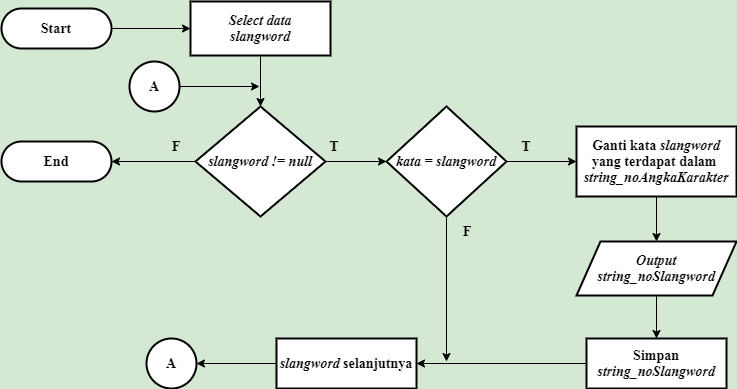

The diagram above was exported from draw.io. Its source (the exported page's mxGraphModel, read from the mxfile embedded in the PNG):
<mxGraphModel dx="1019" dy="555" grid="1" gridSize="10" guides="1" tooltips="1" connect="1" arrows="1" fold="1" page="1" pageScale="1" pageWidth="827" pageHeight="1169" background="#D5E8D4" math="0" shadow="0">
  <root>
    <mxCell id="0" />
    <mxCell id="1" parent="0" />
    <mxCell id="nq37NrVnf6S420Zew8mY-68" style="edgeStyle=orthogonalEdgeStyle;rounded=0;orthogonalLoop=1;jettySize=auto;html=1;entryX=0.5;entryY=0;entryDx=0;entryDy=0;entryPerimeter=0;fontSize=12;" parent="1" edge="1">
      <mxGeometry relative="1" as="geometry">
        <mxPoint x="100" y="410" as="sourcePoint" />
        <Array as="points">
          <mxPoint x="100" y="450" />
          <mxPoint x="200" y="450" />
          <mxPoint x="200" y="110" />
          <mxPoint x="300" y="110" />
        </Array>
      </mxGeometry>
    </mxCell>
    <mxCell id="ODAMLEJdmm_eWChrQkhK-125" style="edgeStyle=orthogonalEdgeStyle;rounded=0;orthogonalLoop=1;jettySize=auto;html=1;entryX=0;entryY=0.5;entryDx=0;entryDy=0;fontFamily=Times New Roman;fontSize=14;" parent="1" source="ODAMLEJdmm_eWChrQkhK-4" target="ODAMLEJdmm_eWChrQkhK-114" edge="1">
      <mxGeometry relative="1" as="geometry" />
    </mxCell>
    <mxCell id="ODAMLEJdmm_eWChrQkhK-4" value="&lt;b style=&quot;font-size: 14px;&quot;&gt;&lt;font style=&quot;font-size: 14px;&quot;&gt;Start&lt;/font&gt;&lt;/b&gt;" style="rounded=1;whiteSpace=wrap;html=1;absoluteArcSize=1;arcSize=140;strokeWidth=2;fontSize=14;fontFamily=Times New Roman;" parent="1" vertex="1">
      <mxGeometry x="55" y="67" width="110" height="40" as="geometry" />
    </mxCell>
    <mxCell id="ODAMLEJdmm_eWChrQkhK-95" value="&lt;b style=&quot;font-size: 14px;&quot;&gt;&lt;font style=&quot;font-size: 14px;&quot;&gt;End&lt;/font&gt;&lt;/b&gt;" style="rounded=1;whiteSpace=wrap;html=1;absoluteArcSize=1;arcSize=140;strokeWidth=2;fontSize=14;fontFamily=Times New Roman;" parent="1" vertex="1">
      <mxGeometry x="55" y="199.99999999999994" width="110" height="40" as="geometry" />
    </mxCell>
    <mxCell id="ODAMLEJdmm_eWChrQkhK-118" style="edgeStyle=orthogonalEdgeStyle;rounded=0;orthogonalLoop=1;jettySize=auto;html=1;entryX=0.5;entryY=0;entryDx=0;entryDy=0;entryPerimeter=0;fontFamily=Times New Roman;fontSize=14;" parent="1" source="ODAMLEJdmm_eWChrQkhK-114" target="ODAMLEJdmm_eWChrQkhK-116" edge="1">
      <mxGeometry relative="1" as="geometry">
        <mxPoint x="314" y="165" as="targetPoint" />
      </mxGeometry>
    </mxCell>
    <mxCell id="ODAMLEJdmm_eWChrQkhK-114" value="&lt;b style=&quot;font-size: 14px;&quot;&gt;&lt;font style=&quot;font-size: 14px;&quot;&gt;&lt;i style=&quot;font-size: 14px;&quot;&gt;Select data&lt;/i&gt;&lt;br style=&quot;font-size: 14px;&quot;&gt;&lt;i style=&quot;font-size: 14px;&quot;&gt;slangword&lt;/i&gt;&lt;/font&gt;&lt;br style=&quot;font-size: 14px;&quot;&gt;&lt;/b&gt;" style="rounded=1;whiteSpace=wrap;html=1;absoluteArcSize=1;arcSize=0;strokeWidth=2;fontSize=14;fontFamily=Times New Roman;" parent="1" vertex="1">
      <mxGeometry x="244" y="60" width="140" height="54" as="geometry" />
    </mxCell>
    <mxCell id="ODAMLEJdmm_eWChrQkhK-141" style="edgeStyle=orthogonalEdgeStyle;rounded=0;orthogonalLoop=1;jettySize=auto;html=1;entryX=1;entryY=0.5;entryDx=0;entryDy=0;fontFamily=Times New Roman;fontSize=14;" parent="1" source="ODAMLEJdmm_eWChrQkhK-116" target="ODAMLEJdmm_eWChrQkhK-95" edge="1">
      <mxGeometry relative="1" as="geometry">
        <mxPoint x="180" y="320" as="targetPoint" />
      </mxGeometry>
    </mxCell>
    <mxCell id="ODAMLEJdmm_eWChrQkhK-146" style="edgeStyle=orthogonalEdgeStyle;rounded=0;orthogonalLoop=1;jettySize=auto;html=1;entryX=0;entryY=0.5;entryDx=0;entryDy=0;entryPerimeter=0;fontFamily=Times New Roman;fontSize=14;" parent="1" source="ODAMLEJdmm_eWChrQkhK-116" target="ODAMLEJdmm_eWChrQkhK-121" edge="1">
      <mxGeometry relative="1" as="geometry" />
    </mxCell>
    <mxCell id="ODAMLEJdmm_eWChrQkhK-116" value="&lt;font style=&quot;font-size: 14px;&quot;&gt;&lt;b style=&quot;font-size: 14px;&quot;&gt;&lt;i style=&quot;font-size: 14px;&quot;&gt;slangword&amp;nbsp;&lt;/i&gt;&lt;/b&gt;&lt;b style=&quot;font-size: 14px;&quot;&gt;&lt;i style=&quot;font-size: 14px;&quot;&gt;!= null&lt;/i&gt;&lt;/b&gt;&lt;/font&gt;" style="strokeWidth=2;html=1;shape=mxgraph.flowchart.decision;whiteSpace=wrap;rounded=1;align=center;fontStyle=1;fontFamily=Times New Roman;fontSize=14;" parent="1" vertex="1">
      <mxGeometry x="249" y="165" width="130" height="110" as="geometry" />
    </mxCell>
    <mxCell id="EqvfHYxsEvTHwqci0qrt-4" style="edgeStyle=orthogonalEdgeStyle;rounded=0;orthogonalLoop=1;jettySize=auto;html=1;fontFamily=Times New Roman;fontSize=14;" parent="1" source="ODAMLEJdmm_eWChrQkhK-121" edge="1">
      <mxGeometry relative="1" as="geometry">
        <mxPoint x="500" y="420" as="targetPoint" />
      </mxGeometry>
    </mxCell>
    <mxCell id="EqvfHYxsEvTHwqci0qrt-6" style="edgeStyle=orthogonalEdgeStyle;rounded=0;orthogonalLoop=1;jettySize=auto;html=1;entryX=0;entryY=0.5;entryDx=0;entryDy=0;fontFamily=Times New Roman;fontSize=14;" parent="1" source="ODAMLEJdmm_eWChrQkhK-121" target="ODAMLEJdmm_eWChrQkhK-132" edge="1">
      <mxGeometry relative="1" as="geometry" />
    </mxCell>
    <mxCell id="ODAMLEJdmm_eWChrQkhK-121" value="&lt;b style=&quot;font-size: 14px;&quot;&gt;&lt;i style=&quot;font-size: 14px;&quot;&gt;&lt;font style=&quot;font-size: 14px;&quot;&gt;kata = slangword&lt;/font&gt;&lt;/i&gt;&lt;/b&gt;" style="strokeWidth=2;html=1;shape=mxgraph.flowchart.decision;whiteSpace=wrap;rounded=1;align=center;fontStyle=1;fontFamily=Times New Roman;fontSize=14;" parent="1" vertex="1">
      <mxGeometry x="440" y="165" width="120" height="110" as="geometry" />
    </mxCell>
    <mxCell id="ODAMLEJdmm_eWChrQkhK-123" value="&lt;font style=&quot;font-size: 14px;&quot;&gt;T&lt;/font&gt;" style="text;html=1;strokeColor=none;fillColor=none;align=center;verticalAlign=middle;whiteSpace=wrap;rounded=0;fontStyle=1;fontFamily=Times New Roman;fontSize=14;" parent="1" vertex="1">
      <mxGeometry x="367.5" y="195" width="40" height="20" as="geometry" />
    </mxCell>
    <mxCell id="ODAMLEJdmm_eWChrQkhK-124" value="&lt;font style=&quot;font-size: 14px;&quot;&gt;F&lt;/font&gt;" style="text;html=1;strokeColor=none;fillColor=none;align=center;verticalAlign=middle;whiteSpace=wrap;rounded=0;fontStyle=1;fontFamily=Times New Roman;fontSize=14;" parent="1" vertex="1">
      <mxGeometry x="210" y="195" width="40" height="20" as="geometry" />
    </mxCell>
    <mxCell id="EqvfHYxsEvTHwqci0qrt-8" style="edgeStyle=orthogonalEdgeStyle;rounded=0;orthogonalLoop=1;jettySize=auto;html=1;entryX=1;entryY=0.5;entryDx=0;entryDy=0;entryPerimeter=0;fontFamily=Times New Roman;fontSize=14;" parent="1" source="ODAMLEJdmm_eWChrQkhK-128" target="EqvfHYxsEvTHwqci0qrt-7" edge="1">
      <mxGeometry relative="1" as="geometry" />
    </mxCell>
    <mxCell id="ODAMLEJdmm_eWChrQkhK-128" value="&lt;b style=&quot;font-size: 14px;&quot;&gt;&lt;i style=&quot;font-size: 14px;&quot;&gt;&lt;font style=&quot;font-size: 14px;&quot;&gt;slangword&amp;nbsp;&lt;/font&gt;&lt;/i&gt;&lt;/b&gt;&lt;b style=&quot;font-size: 14px;&quot;&gt;&lt;font style=&quot;font-size: 14px;&quot;&gt;selanjutnya&lt;/font&gt;&lt;br style=&quot;font-size: 14px;&quot;&gt;&lt;/b&gt;" style="rounded=1;whiteSpace=wrap;html=1;absoluteArcSize=1;arcSize=0;strokeWidth=2;fontSize=14;fontFamily=Times New Roman;" parent="1" vertex="1">
      <mxGeometry x="330" y="397" width="140" height="50" as="geometry" />
    </mxCell>
    <mxCell id="EqvfHYxsEvTHwqci0qrt-13" style="edgeStyle=orthogonalEdgeStyle;rounded=0;orthogonalLoop=1;jettySize=auto;html=1;entryX=0.5;entryY=0;entryDx=0;entryDy=0;fontFamily=Times New Roman;fontSize=14;" parent="1" source="ODAMLEJdmm_eWChrQkhK-132" target="EqvfHYxsEvTHwqci0qrt-12" edge="1">
      <mxGeometry relative="1" as="geometry" />
    </mxCell>
    <mxCell id="ODAMLEJdmm_eWChrQkhK-132" value="&lt;font style=&quot;font-size: 14px&quot;&gt;&lt;b style=&quot;font-size: 14px&quot;&gt;Ganti kata&amp;nbsp;&lt;/b&gt;&lt;b style=&quot;font-size: 14px&quot;&gt;&lt;i style=&quot;font-size: 14px&quot;&gt;slangword&lt;/i&gt;&lt;/b&gt;&lt;b style=&quot;font-size: 14px&quot;&gt;&lt;br style=&quot;font-size: 14px&quot;&gt;&lt;/b&gt;&lt;span style=&quot;font-weight: 700 ; font-size: 14px&quot;&gt;yang terdapat dalam&amp;nbsp;&lt;br style=&quot;font-size: 14px&quot;&gt;&lt;/span&gt;&lt;span style=&quot;font-size: 14px&quot;&gt;&lt;b style=&quot;font-size: 14px&quot;&gt;&lt;i style=&quot;font-size: 14px&quot;&gt;string_noAngkaKarakter&lt;/i&gt;&lt;/b&gt;&lt;/span&gt;&lt;/font&gt;" style="rounded=1;whiteSpace=wrap;html=1;absoluteArcSize=1;arcSize=0;strokeWidth=2;fontSize=14;fontFamily=Times New Roman;" parent="1" vertex="1">
      <mxGeometry x="630" y="185" width="160" height="70" as="geometry" />
    </mxCell>
    <mxCell id="ODAMLEJdmm_eWChrQkhK-137" value="&lt;font style=&quot;font-size: 14px;&quot;&gt;T&lt;/font&gt;" style="text;html=1;strokeColor=none;fillColor=none;align=center;verticalAlign=middle;whiteSpace=wrap;rounded=0;fontStyle=1;fontFamily=Times New Roman;fontSize=14;" parent="1" vertex="1">
      <mxGeometry x="560" y="195" width="40" height="20" as="geometry" />
    </mxCell>
    <mxCell id="ODAMLEJdmm_eWChrQkhK-138" value="&lt;font style=&quot;font-size: 14px;&quot;&gt;F&lt;/font&gt;" style="text;html=1;strokeColor=none;fillColor=none;align=center;verticalAlign=middle;whiteSpace=wrap;rounded=0;fontStyle=1;fontFamily=Times New Roman;fontSize=14;" parent="1" vertex="1">
      <mxGeometry x="501" y="280" width="40" height="20" as="geometry" />
    </mxCell>
    <mxCell id="EqvfHYxsEvTHwqci0qrt-3" style="edgeStyle=orthogonalEdgeStyle;rounded=0;orthogonalLoop=1;jettySize=auto;html=1;entryX=1;entryY=0.5;entryDx=0;entryDy=0;fontFamily=Times New Roman;fontSize=14;" parent="1" source="ODAMLEJdmm_eWChrQkhK-162" target="ODAMLEJdmm_eWChrQkhK-128" edge="1">
      <mxGeometry relative="1" as="geometry" />
    </mxCell>
    <mxCell id="ODAMLEJdmm_eWChrQkhK-162" value="&lt;font style=&quot;font-size: 14px;&quot;&gt;&lt;b style=&quot;font-size: 14px;&quot;&gt;Simpan&lt;/b&gt;&lt;br style=&quot;font-size: 14px;&quot;&gt;&lt;span style=&quot;font-size: 14px;&quot;&gt;&lt;b style=&quot;font-size: 14px;&quot;&gt;&lt;i style=&quot;font-size: 14px;&quot;&gt;string_noSlangword&lt;/i&gt;&lt;/b&gt;&lt;/span&gt;&lt;/font&gt;" style="rounded=1;whiteSpace=wrap;html=1;absoluteArcSize=1;arcSize=0;strokeWidth=2;fontSize=14;fontFamily=Times New Roman;" parent="1" vertex="1">
      <mxGeometry x="640" y="397" width="140" height="50" as="geometry" />
    </mxCell>
    <mxCell id="EqvfHYxsEvTHwqci0qrt-7" value="&lt;b style=&quot;font-size: 14px;&quot;&gt;&lt;font style=&quot;font-size: 14px;&quot;&gt;A&lt;/font&gt;&lt;/b&gt;" style="strokeWidth=2;html=1;shape=mxgraph.flowchart.start_2;whiteSpace=wrap;fontFamily=Times New Roman;fontSize=14;" parent="1" vertex="1">
      <mxGeometry x="200" y="397" width="50" height="50" as="geometry" />
    </mxCell>
    <mxCell id="EqvfHYxsEvTHwqci0qrt-10" style="edgeStyle=orthogonalEdgeStyle;rounded=0;orthogonalLoop=1;jettySize=auto;html=1;fontFamily=Times New Roman;fontSize=14;" parent="1" source="EqvfHYxsEvTHwqci0qrt-9" edge="1">
      <mxGeometry relative="1" as="geometry">
        <mxPoint x="313" y="145" as="targetPoint" />
      </mxGeometry>
    </mxCell>
    <mxCell id="EqvfHYxsEvTHwqci0qrt-9" value="&lt;b style=&quot;font-size: 14px;&quot;&gt;&lt;font style=&quot;font-size: 14px;&quot;&gt;A&lt;/font&gt;&lt;/b&gt;" style="strokeWidth=2;html=1;shape=mxgraph.flowchart.start_2;whiteSpace=wrap;fontFamily=Times New Roman;fontSize=14;" parent="1" vertex="1">
      <mxGeometry x="183" y="120" width="50" height="50" as="geometry" />
    </mxCell>
    <mxCell id="EqvfHYxsEvTHwqci0qrt-14" style="edgeStyle=orthogonalEdgeStyle;rounded=0;orthogonalLoop=1;jettySize=auto;html=1;entryX=0.5;entryY=0;entryDx=0;entryDy=0;fontFamily=Times New Roman;fontSize=14;" parent="1" source="EqvfHYxsEvTHwqci0qrt-12" target="ODAMLEJdmm_eWChrQkhK-162" edge="1">
      <mxGeometry relative="1" as="geometry" />
    </mxCell>
    <mxCell id="EqvfHYxsEvTHwqci0qrt-12" value="&lt;i style=&quot;font-size: 14px;&quot;&gt;&lt;font style=&quot;font-size: 14px;&quot;&gt;&lt;b style=&quot;font-size: 14px;&quot;&gt;Output&lt;/b&gt;&lt;br style=&quot;font-size: 14px;&quot;&gt;&lt;span style=&quot;font-size: 14px;&quot;&gt;&lt;b style=&quot;font-size: 14px;&quot;&gt;string_noSlangword&lt;/b&gt;&lt;/span&gt;&lt;/font&gt;&lt;br style=&quot;font-size: 14px;&quot;&gt;&lt;/i&gt;" style="shape=parallelogram;html=1;strokeWidth=2;perimeter=parallelogramPerimeter;whiteSpace=wrap;rounded=1;arcSize=0;size=0.15000000000000002;fontFamily=Times New Roman;fontSize=14;" parent="1" vertex="1">
      <mxGeometry x="630" y="300" width="160" height="54" as="geometry" />
    </mxCell>
  </root>
</mxGraphModel>